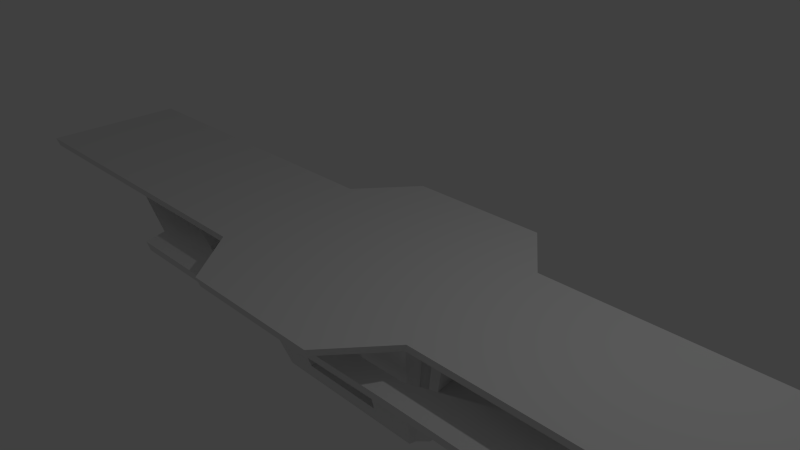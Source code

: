 # Source: Stage.blend  (saved by Blender 2.71.0; exported with 4.5.12 LTS)
import bpy
from mathutils import Matrix  # noqa: F401  (used for matrix-valued properties, if any)

bpy.ops.wm.read_factory_settings(use_empty=True)
scene = bpy.context.scene
scene.name = 'Scene'

# ---- collections
col_collection_1 = bpy.data.collections.new('Collection 1'); scene.collection.children.link(col_collection_1)

# ---- materials (node trees are filled in below, after node groups)
mat_material = bpy.data.materials.new('Material')
mat_material.alpha_threshold = 0.0
mat_material.use_transparent_shadow = False
mat_material.roughness = 0.5
mat_material.line_color = (0.0, 0.0, 0.0, 1.0)

# ---- material node trees

# ---- world
world_world = bpy.data.worlds.new('World'); scene.world = world_world
world_world.color = (0.05088, 0.05088, 0.05088)
world_world.use_sun_shadow = False
world_world.sun_shadow_jitter_overblur = 0.0
world_world.cycles.sampling_method = 'MANUAL'
world_world.cycles.sample_map_resolution = 256

# ---- cameras
cam_camera = bpy.data.cameras.new('Camera')
cam_camera.clip_end = 100.0
cam_camera.lens = 35.0
cam_camera.sensor_width = 32.0
cam_camera.sensor_height = 18.0
cam_camera.ortho_scale = 7.314
cam_camera.dof.focus_distance = 0.0
cam_camera.dof.aperture_fstop = 128.0

# ---- lights
light_lamp = bpy.data.lights.new('Lamp', 'POINT')
light_lamp.transmission_factor = 0.0
light_lamp.cutoff_distance = 30.0
light_lamp.energy = 100.0
light_lamp.shadow_buffer_clip_start = 1.001
light_lamp.shadow_soft_size = 0.1
light_lamp.shadow_maximum_resolution = 0.006
light_lamp.use_absolute_resolution = True
light_lamp.cycles.use_multiple_importance_sampling = False

# ---- meshes
me_cube_001 = bpy.data.meshes.new('Cube.001')
me_cube_001.from_pydata([(0.5557, -4.126e-08, -0.3656), (4.155e-08, 0.5557, -0.3656), (-0.5557, 4.126e-08, -0.3656), (-4.097e-08, -0.5557, -0.3656), (0.5557, -4.126e-08, -1.854), (4.155e-08, 0.5557, -1.854), (-0.5557, 4.126e-08, -1.854), (-4.097e-08, -0.5557, -1.854), (-6.936, -1.091, -0.1181), (-5.09, -1.091, -0.1181), (-7.0, -1.117, 0.0), (-1.042, -1.942, -0.1181), (-1.089, -1.968, 0.0), (-1.778, -1.117, 0.0), (-1.736, -1.092, -0.1196), (-1.217, -0.5465, -2.044), (-5.145, -1.117, 0.0), (-6.936, -0.8694, -0.1181), (-7.0, -0.8901, 0.0), (-1.778, -0.8901, 0.0), (-1.23, -0.4499, -2.051), (-5.145, -0.8901, 0.0), (-5.101, -0.8694, -0.1181), (-1.334, -0.5059, -1.444), (-1.365, -0.3348, -2.04), (-5.111, -0.6806, -0.2395), (-6.936, -0.6806, -0.2395), (-7.0, -0.6968, 0.0), (-1.778, -0.6968, 0.0), (-5.145, -0.6968, 0.0), (-1.367, -0.713, -1.485), (-1.391, -0.5745, -1.475), (-4.566, -0.4452, -1.486), (-1.772, -0.8652, -0.1151), (-1.928, -0.6842, -0.2411), (-1.54, -0.4417, -1.485), (-4.997, -0.6315, -0.4994), (-1.659, -1.013, -0.4041), (-1.847, -0.6336, -0.5003), (-1.692, -0.8046, -0.3984), (-6.013, -1.091, -0.1181), (-3.413, -1.091, -0.1188), (-6.968, -1.104, -0.05906), (-6.073, -1.117, 0.0), (-6.936, -0.9802, -0.1181), (-7.0, -1.004, 0.0), (-1.434, -1.542, 0.0), (-1.066, -1.955, -0.05906), (-1.757, -1.104, -0.05978), (-1.389, -1.517, -0.1188), (-1.778, -1.004, 0.0), (-1.367, -0.1674, -2.041), (-1.292, -0.6298, -1.765), (-3.462, -1.117, 0.0), (-5.145, -1.004, 0.0), (-5.118, -1.104, -0.05906), (-5.128, -0.3403, -0.2395), (-6.936, -0.3403, -0.2395), (-7.0, -0.3484, 0.0), (-1.778, -0.3484, 0.0), (-1.224, -0.4982, -2.048), (-5.145, -0.3484, 0.0), (-5.096, -0.9802, -0.1181), (-6.073, -0.8901, 0.0), (-6.968, -0.8798, -0.05906), (-0.615, -0.4461, -2.049), (-3.462, -0.8901, 0.0), (-6.019, -0.8694, -0.1181), (-1.85, -0.7747, -0.1781), (-1.297, -0.3923, -2.045), (-5.106, -0.775, -0.1788), (-6.936, -0.775, -0.1788), (-7.0, -0.7934, 0.0), (-1.778, -0.7934, 0.0), (-5.145, -0.7934, 0.0), (-6.968, -0.6887, -0.1198), (-6.024, -0.6806, -0.2395), (-6.073, -0.6968, 0.0), (-0.6825, -0.3362, -2.04), (-3.462, -0.6968, 0.0), (-5.054, -0.6561, -0.3695), (-1.698, -1.052, -0.2619), (-1.311, -0.5122, -1.763), (-4.571, -0.2226, -1.486), (-1.887, -0.6589, -0.3707), (-1.54, -0.2208, -1.486), (-3.053, -0.4435, -1.486), (-3.519, -0.6824, -0.2403), (-3.437, -0.8673, -0.1166), (-1.732, -0.8349, -0.2567), (-1.754, -0.9784, -0.1173), (-1.379, -0.6438, -1.48), (-1.465, -0.5081, -1.48), (-1.452, -0.3882, -1.762), (-0.521, -1.942, -0.1181), (-0.5445, -1.968, 0.0), (-0.8892, -1.117, 0.0), (-0.868, -1.091, -0.1188), (-0.6087, -0.5463, -2.044), (-0.8892, -0.8901, 0.0), (-0.8892, -0.6968, 0.0), (-4.782, -0.5384, -0.993), (-1.513, -0.8629, -0.9446), (-1.693, -0.5376, -0.9926), (-1.542, -0.6896, -0.9365), (-5.012, -0.3158, -0.4994), (-0.8296, -1.013, -0.4039), (-3.422, -0.6326, -0.4999), (-1.676, -0.9087, -0.4013), (-1.77, -0.7191, -0.4494), (-0.6834, -0.7132, -1.485), (-1.635, -0.7359, -0.3675), (-6.073, -1.004, 0.0), (-6.043, -1.104, -0.05906), (-6.968, -0.3443, -0.1198), (-0.8892, -1.004, 0.0), (-1.411, -1.53, -0.05942), (-0.7169, -1.542, 0.0), (-0.6945, -1.517, -0.1185), (-0.8892, -0.7934, 0.0), (-0.6118, -0.4962, -2.046), (-3.462, -1.004, 0.0), (-3.438, -1.104, -0.05942), (-6.032, -0.3403, -0.2395), (-6.073, -0.7934, 0.0), (-6.968, -0.9918, -0.05906), (-0.8892, -0.3484, 0.0), (-0.6487, -0.3911, -2.045), (-3.462, -0.7934, 0.0), (-6.016, -0.9802, -0.1181), (-3.056, -0.2217, -1.486), (-6.968, -0.7842, -0.08941), (-6.021, -0.775, -0.1788), (-6.073, -0.3484, 0.0), (-0.6837, -0.1681, -2.041), (-3.462, -0.3484, 0.0), (-5.07, -0.328, -0.3695), (-3.237, -0.538, -0.9928), (-3.478, -0.7748, -0.1785), (-1.301, -0.571, -1.764), (-3.425, -0.9793, -0.1177), (-1.527, -0.7762, -0.9406), (-1.618, -0.6136, -0.9646), (-1.381, -0.4502, -1.763), (-1.454, -0.1941, -1.763), (-4.792, -0.2692, -0.993), (-3.471, -0.6575, -0.3701), (-1.715, -0.9435, -0.2593), (-1.81, -0.7469, -0.3137), (-0.646, -0.6297, -1.765), (-0.7565, -0.8629, -0.9447), (-0.8488, -1.052, -0.2614), (-0.5328, -1.955, -0.05906), (-0.7438, -0.5892, -0.2836), (-1.408, -0.4394, -1.449), (-1.484, -0.6209, -0.9056), (-1.712, -0.6504, -0.4185), (-1.56, -0.5449, -0.9337), (-1.847, -0.2885, -0.4336), (-1.693, -0.1925, -0.9258), (-3.422, -0.2875, -0.4331), (-3.237, -0.1929, -0.926), (-3.292, -1.145, -0.5973), (-3.349, -1.17, -0.4673), (-1.717, -1.146, -0.5978), (-1.766, -1.171, -0.468), (-3.293, -1.452, -0.6558), (-3.349, -1.477, -0.5259), (-1.717, -1.453, -0.6563), (-1.766, -1.478, -0.5265), (6.936, -1.091, -0.1181), (5.09, -1.091, -0.1181), (0.0, -1.117, 0.0), (7.0, -1.117, 0.0), (0.0, -1.091, -0.1181), (1.042, -1.942, -0.1181), (1.089, -1.968, 0.0), (0.0, -1.942, -0.1181), (0.0, -1.968, 0.0), (1.778, -1.117, 0.0), (1.736, -1.092, -0.1196), (1.217, -0.5465, -2.044), (5.145, -1.117, 0.0), (0.0, -0.8901, 0.0), (6.936, -0.8694, -0.1181), (7.0, -0.8901, 0.0), (1.778, -0.8901, 0.0), (1.23, -0.4499, -2.051), (5.145, -0.8901, 0.0), (5.101, -0.8694, -0.1181), (1.334, -0.5059, -1.444), (1.365, -0.3348, -2.04), (5.111, -0.6806, -0.2395), (0.0, -0.6968, 0.0), (6.936, -0.6806, -0.2395), (7.0, -0.6968, 0.0), (1.778, -0.6968, 0.0), (5.145, -0.6968, 0.0), (1.367, -0.713, -1.485), (1.391, -0.5745, -1.475), (4.566, -0.4452, -1.486), (1.772, -0.8652, -0.1151), (1.928, -0.6842, -0.2411), (1.54, -0.4417, -1.485), (0.0, -0.5461, -2.043), (0.0, -0.4423, -2.047), (0.0, -0.3376, -2.041), (4.997, -0.6315, -0.4994), (1.659, -1.013, -0.4041), (1.847, -0.6336, -0.5003), (1.692, -0.8046, -0.3984), (0.0, -1.013, -0.4037), (6.013, -1.091, -0.1181), (3.413, -1.091, -0.1188), (6.968, -1.104, -0.05906), (6.073, -1.117, 0.0), (0.0, -1.004, 0.0), (6.936, -0.9802, -0.1181), (7.0, -1.004, 0.0), (1.434, -1.542, 0.0), (0.0, -1.542, 0.0), (1.066, -1.955, -0.05906), (0.0, -1.516, -0.1181), (1.757, -1.104, -0.05978), (1.389, -1.517, -0.1188), (0.0, -1.955, -0.05906), (1.778, -1.004, 0.0), (1.367, -0.1674, -2.041), (1.292, -0.6298, -1.765), (3.462, -1.117, 0.0), (5.145, -1.004, 0.0), (5.118, -1.104, -0.05906), (5.128, -0.3403, -0.2395), (6.936, -0.3403, -0.2395), (7.0, -0.3484, 0.0), (1.778, -0.3484, 0.0), (0.0, -0.6297, -1.765), (1.224, -0.4982, -2.048), (5.145, -0.3484, 0.0), (5.096, -0.9802, -0.1181), (6.073, -0.8901, 0.0), (6.968, -0.8798, -0.05906), (0.615, -0.4461, -2.049), (3.462, -0.8901, 0.0), (6.019, -0.8694, -0.1181), (1.85, -0.7747, -0.1781), (1.297, -0.3923, -2.045), (5.106, -0.775, -0.1788), (0.0, -0.7934, 0.0), (6.936, -0.775, -0.1788), (7.0, -0.7934, 0.0), (1.778, -0.7934, 0.0), (5.145, -0.7934, 0.0), (6.968, -0.6887, -0.1198), (6.024, -0.6806, -0.2395), (6.073, -0.6968, 0.0), (0.6825, -0.3362, -2.04), (3.462, -0.6968, 0.0), (5.054, -0.6561, -0.3695), (1.698, -1.052, -0.2619), (1.311, -0.5122, -1.763), (4.571, -0.2226, -1.486), (1.887, -0.6589, -0.3707), (1.54, -0.2208, -1.486), (3.053, -0.4435, -1.486), (3.519, -0.6824, -0.2403), (3.437, -0.8673, -0.1166), (1.732, -0.8349, -0.2567), (1.754, -0.9784, -0.1173), (1.379, -0.6438, -1.48), (1.465, -0.5081, -1.48), (1.452, -0.3882, -1.762), (0.521, -1.942, -0.1181), (0.5445, -1.968, 0.0), (0.8892, -1.117, 0.0), (0.868, -1.091, -0.1188), (0.6087, -0.5463, -2.044), (0.8892, -0.8901, 0.0), (0.8892, -0.6968, 0.0), (0.0, -0.4942, -2.045), (0.0, -0.39, -2.044), (0.0, -0.1688, -2.042), (4.782, -0.5384, -0.993), (1.513, -0.8629, -0.9446), (1.693, -0.5376, -0.9926), (1.542, -0.6896, -0.9365), (5.012, -0.3158, -0.4994), (0.8296, -1.013, -0.4039), (3.422, -0.6326, -0.4999), (1.676, -0.9087, -0.4013), (1.77, -0.7191, -0.4494), (0.6834, -0.7132, -1.485), (1.635, -0.7359, -0.3675), (0.0, -0.3484, 0.0), (0.0, -1.052, -0.2609), (6.073, -1.004, 0.0), (6.043, -1.104, -0.05906), (6.968, -0.3443, -0.1198), (0.8892, -1.004, 0.0), (1.411, -1.53, -0.05942), (0.7169, -1.542, 0.0), (0.6945, -1.517, -0.1185), (0.8892, -0.7934, 0.0), (0.6118, -0.4962, -2.046), (3.462, -1.004, 0.0), (3.438, -1.104, -0.05942), (6.032, -0.3403, -0.2395), (6.073, -0.7934, 0.0), (6.968, -0.9918, -0.05906), (0.8892, -0.3484, 0.0), (0.6487, -0.3911, -2.045), (3.462, -0.7934, 0.0), (6.016, -0.9802, -0.1181), (3.056, -0.2217, -1.486), (6.968, -0.7842, -0.08941), (6.021, -0.775, -0.1788), (6.073, -0.3484, 0.0), (0.6837, -0.1681, -2.041), (3.462, -0.3484, 0.0), (5.07, -0.328, -0.3695), (3.237, -0.538, -0.9928), (3.478, -0.7748, -0.1785), (1.301, -0.571, -1.764), (3.425, -0.9793, -0.1177), (1.527, -0.7762, -0.9406), (1.618, -0.6136, -0.9646), (1.381, -0.4502, -1.763), (1.454, -0.1941, -1.763), (4.792, -0.2692, -0.993), (3.471, -0.6575, -0.3701), (1.715, -0.9435, -0.2593), (1.81, -0.7469, -0.3137), (0.646, -0.6297, -1.765), (0.7565, -0.8629, -0.9447), (0.8488, -1.052, -0.2614), (0.5328, -1.955, -0.05906), (0.0, -0.5891, -0.2834), (0.7438, -0.5892, -0.2836), (1.408, -0.4394, -1.449), (1.484, -0.6209, -0.9056), (1.712, -0.6504, -0.4185), (1.56, -0.5449, -0.9337), (1.847, -0.2885, -0.4336), (1.693, -0.1925, -0.9258), (3.422, -0.2875, -0.4331), (3.237, -0.1929, -0.926), (3.292, -1.145, -0.5973), (3.349, -1.17, -0.4673), (1.717, -1.146, -0.5978), (1.766, -1.171, -0.468), (3.293, -1.452, -0.6558), (3.349, -1.477, -0.5259), (1.717, -1.453, -0.6563), (1.766, -1.478, -0.5265), (0.0, -1.181, -0.5937), (0.0, -1.206, -0.4639), (0.0, -1.489, -0.6522), (0.0, -1.513, -0.5225), (-6.936, 1.091, -0.1181), (-5.09, 1.091, -0.1181), (-7.0, 1.117, 0.0), (-6.936, 0.0, -0.2395), (-7.0, 0.0, 0.0), (-1.042, 1.942, -0.1181), (-1.089, 1.968, 0.0), (-5.145, 0.0, 0.0), (-1.778, 1.117, 0.0), (-1.778, 0.0, 0.0), (-1.736, 1.092, -0.1196), (-1.37, 0.0, -2.042), (-1.217, 0.5465, -2.044), (-5.145, 1.117, 0.0), (-5.145, 0.0, -0.2395), (-6.936, 0.8694, -0.1181), (-7.0, 0.8901, 0.0), (-1.778, 0.8901, 0.0), (-1.23, 0.4499, -2.051), (-5.145, 0.8901, 0.0), (-5.101, 0.8694, -0.1181), (-1.334, 0.5059, -1.444), (-1.365, 0.3348, -2.04), (-5.111, 0.6806, -0.2395), (-6.936, 0.6806, -0.2395), (-7.0, 0.6968, 0.0), (-1.778, 0.6968, 0.0), (-5.145, 0.6968, 0.0), (-1.367, 0.713, -1.485), (-4.577, 0.0, -1.486), (-1.391, 0.5745, -1.475), (-4.566, 0.4452, -1.486), (-1.772, 0.8652, -0.1151), (-1.928, 0.6842, -0.2411), (-1.54, 0.0, -1.486), (-1.54, 0.4417, -1.485), (-5.027, 0.0, -0.4994), (-4.997, 0.6315, -0.4994), (-1.659, 1.013, -0.4041), (-1.847, 0.6336, -0.5003), (-1.692, 0.8046, -0.3984), (-6.013, 1.091, -0.1181), (-3.413, 1.091, -0.1188), (-6.968, 1.104, -0.05906), (-6.073, 0.0, 0.0), (-6.073, 1.117, 0.0), (-6.936, 0.9802, -0.1181), (-7.0, 1.004, 0.0), (-6.968, 0.0, -0.1198), (-1.434, 1.542, 0.0), (-1.066, 1.955, -0.05906), (-1.757, 1.104, -0.05978), (-1.389, 1.517, -0.1188), (-1.778, 1.004, 0.0), (-1.367, 0.1674, -2.041), (-1.292, 0.6298, -1.765), (-3.462, 0.0, 0.0), (-3.462, 1.117, 0.0), (-5.145, 1.004, 0.0), (-5.118, 1.104, -0.05906), (-5.145, 0.0, -0.1198), (-5.128, 0.3403, -0.2395), (-6.041, 0.0, -0.2395), (-5.086, 0.0, -0.3695), (-6.936, 0.3403, -0.2395), (-7.0, 0.3484, 0.0), (-1.778, 0.3484, 0.0), (-1.224, 0.4982, -2.048), (-5.145, 0.3484, 0.0), (-5.096, 0.9802, -0.1181), (-6.073, 0.8901, 0.0), (-6.968, 0.8798, -0.05906), (-0.615, 0.4461, -2.049), (-3.462, 0.8901, 0.0), (-6.019, 0.8694, -0.1181), (-1.85, 0.7747, -0.1781), (-1.297, 0.3923, -2.045), (-5.106, 0.775, -0.1788), (-6.936, 0.775, -0.1788), (-7.0, 0.7934, 0.0), (-1.778, 0.7934, 0.0), (-5.145, 0.7934, 0.0), (-6.968, 0.6887, -0.1198), (-6.024, 0.6806, -0.2395), (-6.073, 0.6968, 0.0), (-0.6825, 0.3362, -2.04), (-3.462, 0.6968, 0.0), (-5.054, 0.6561, -0.3695), (-1.698, 1.052, -0.2619), (-1.311, 0.5122, -1.763), (-4.571, 0.2226, -1.486), (-1.887, 0.6589, -0.3707), (-1.54, 0.2208, -1.486), (-3.053, 0.4435, -1.486), (-3.059, 0.0, -1.486), (-3.519, 0.6824, -0.2403), (-3.437, 0.8673, -0.1166), (-1.732, 0.8349, -0.2567), (-1.754, 0.9784, -0.1173), (-1.379, 0.6438, -1.48), (-1.465, 0.5081, -1.48), (-1.452, 0.3882, -1.762), (-1.455, 0.0, -1.764), (-0.521, 1.942, -0.1181), (-0.5445, 1.968, 0.0), (-0.8892, 1.117, 0.0), (-0.868, 1.091, -0.1188), (-0.6848, 0.0, -2.042), (-0.6087, 0.5463, -2.044), (-0.8892, 0.8901, 0.0), (-0.8892, 0.6968, 0.0), (-4.802, 0.0, -0.993), (-4.782, 0.5384, -0.993), (-1.513, 0.8629, -0.9446), (-1.693, 0.5376, -0.9926), (-1.542, 0.6896, -0.9365), (-5.012, 0.3158, -0.4994), (-0.8296, 1.013, -0.4039), (-3.422, 0.6326, -0.4999), (-1.676, 0.9087, -0.4013), (-1.77, 0.7191, -0.4494), (-0.6834, 0.7132, -1.485), (-1.635, 0.7359, -0.3675), (-0.8892, 0.0, 0.0), (-6.073, 1.004, 0.0), (-6.043, 1.104, -0.05906), (-6.968, 0.3443, -0.1198), (-0.8892, 1.004, 0.0), (-1.411, 1.53, -0.05942), (-0.7169, 1.542, 0.0), (-0.6945, 1.517, -0.1185), (-0.8892, 0.7934, 0.0), (-0.6118, 0.4962, -2.046), (-3.462, 1.004, 0.0), (-3.438, 1.104, -0.05942), (-6.032, 0.3403, -0.2395), (-6.073, 0.7934, 0.0), (-6.968, 0.9918, -0.05906), (-0.8892, 0.3484, 0.0), (-0.6487, 0.3911, -2.045), (-3.462, 0.7934, 0.0), (-6.016, 0.9802, -0.1181), (-3.056, 0.2217, -1.486), (-6.968, 0.7842, -0.08941), (-6.021, 0.775, -0.1788), (-6.073, 0.3484, 0.0), (-0.6837, 0.1681, -2.041), (-3.462, 0.3484, 0.0), (-5.07, 0.328, -0.3695), (-3.237, 0.538, -0.9928), (-3.478, 0.7748, -0.1785), (-1.301, 0.571, -1.764), (-3.425, 0.9793, -0.1177), (-1.527, 0.7762, -0.9406), (-1.618, 0.6136, -0.9646), (-1.381, 0.4502, -1.763), (-1.454, 0.1941, -1.763), (-4.792, 0.2692, -0.993), (-3.471, 0.6575, -0.3701), (-1.715, 0.9435, -0.2593), (-1.81, 0.7469, -0.3137), (-0.646, 0.6297, -1.765), (-0.7565, 0.8629, -0.9447), (-0.8488, 1.052, -0.2614), (-0.5328, 1.955, -0.05906), (-0.7438, 0.5892, -0.2836), (-1.408, 0.4394, -1.449), (-1.484, 0.6209, -0.9056), (-1.712, 0.6504, -0.4185), (-1.56, 0.5449, -0.9337), (-1.847, 0.2885, -0.4336), (-1.693, 0.1925, -0.9258), (-3.422, 0.2875, -0.4331), (-3.237, 0.1929, -0.926), (-3.292, 1.145, -0.5973), (-3.349, 1.17, -0.4673), (-1.717, 1.146, -0.5978), (-1.766, 1.171, -0.468), (-3.293, 1.452, -0.6558), (-3.349, 1.477, -0.5259), (-1.717, 1.453, -0.6563), (-1.766, 1.478, -0.5265), (6.936, 1.091, -0.1181), (5.09, 1.091, -0.1181), (0.0, 1.117, 0.0), (7.0, 1.117, 0.0), (0.0, 1.091, -0.1181), (6.936, 0.0, -0.2395), (7.0, 0.0, 0.0), (1.042, 1.942, -0.1181), (1.089, 1.968, 0.0), (0.0, 1.942, -0.1181), (0.0, 1.968, 0.0), (5.145, 0.0, 0.0), (1.778, 1.117, 0.0), (1.778, 0.0, 0.0), (1.736, 1.092, -0.1196), (1.37, 0.0, -2.042), (1.217, 0.5465, -2.044), (5.145, 1.117, 0.0), (5.145, 0.0, -0.2395), (0.0, 0.8901, 0.0), (6.936, 0.8694, -0.1181), (7.0, 0.8901, 0.0), (1.778, 0.8901, 0.0), (1.23, 0.4499, -2.051), (5.145, 0.8901, 0.0), (5.101, 0.8694, -0.1181), (1.334, 0.5059, -1.444), (1.365, 0.3348, -2.04), (5.111, 0.6806, -0.2395), (0.0, 0.6968, 0.0), (6.936, 0.6806, -0.2395), (7.0, 0.6968, 0.0), (1.778, 0.6968, 0.0), (5.145, 0.6968, 0.0), (1.367, 0.713, -1.485), (4.577, 0.0, -1.486), (1.391, 0.5745, -1.475), (4.566, 0.4452, -1.486), (1.772, 0.8652, -0.1151), (1.928, 0.6842, -0.2411), (1.54, 0.0, -1.486), (1.54, 0.4417, -1.485), (0.0, 0.0, -2.042), (0.0, 0.5461, -2.043), (0.0, 0.4423, -2.047), (0.0, 0.3376, -2.041), (5.027, 0.0, -0.4994), (4.997, 0.6315, -0.4994), (1.659, 1.013, -0.4041), (1.847, 0.6336, -0.5003), (1.692, 0.8046, -0.3984), (0.0, 1.013, -0.4037), (0.0, 0.0, 0.0), (6.013, 1.091, -0.1181), (3.413, 1.091, -0.1188), (6.968, 1.104, -0.05906), (6.073, 0.0, 0.0), (6.073, 1.117, 0.0), (0.0, 1.004, 0.0), (6.936, 0.9802, -0.1181), (7.0, 1.004, 0.0), (6.968, 0.0, -0.1198), (1.434, 1.542, 0.0), (0.0, 1.542, 0.0), (1.066, 1.955, -0.05906), (0.0, 1.516, -0.1181), (1.757, 1.104, -0.05978), (1.389, 1.517, -0.1188), (0.0, 1.955, -0.05906), (1.778, 1.004, 0.0), (1.367, 0.1674, -2.041), (1.292, 0.6298, -1.765), (3.462, 0.0, 0.0), (3.462, 1.117, 0.0), (5.145, 1.004, 0.0), (5.118, 1.104, -0.05906), (5.145, 0.0, -0.1198), (5.128, 0.3403, -0.2395), (6.041, 0.0, -0.2395), (5.086, 0.0, -0.3695), (6.936, 0.3403, -0.2395), (7.0, 0.3484, 0.0), (1.778, 0.3484, 0.0), (0.0, 0.6297, -1.765), (1.224, 0.4982, -2.048), (5.145, 0.3484, 0.0), (5.096, 0.9802, -0.1181), (6.073, 0.8901, 0.0), (6.968, 0.8798, -0.05906), (0.615, 0.4461, -2.049), (3.462, 0.8901, 0.0), (6.019, 0.8694, -0.1181), (1.85, 0.7747, -0.1781), (1.297, 0.3923, -2.045), (5.106, 0.775, -0.1788), (0.0, 0.7934, 0.0), (6.936, 0.775, -0.1788), (7.0, 0.7934, 0.0), (1.778, 0.7934, 0.0), (5.145, 0.7934, 0.0), (6.968, 0.6887, -0.1198), (6.024, 0.6806, -0.2395), (6.073, 0.6968, 0.0), (0.6825, 0.3362, -2.04), (3.462, 0.6968, 0.0), (5.054, 0.6561, -0.3695), (1.698, 1.052, -0.2619), (1.311, 0.5122, -1.763), (4.571, 0.2226, -1.486), (1.887, 0.6589, -0.3707), (1.54, 0.2208, -1.486), (3.053, 0.4435, -1.486), (3.059, 0.0, -1.486), (3.519, 0.6824, -0.2403), (3.437, 0.8673, -0.1166), (1.732, 0.8349, -0.2567), (1.754, 0.9784, -0.1173), (1.379, 0.6438, -1.48), (1.465, 0.5081, -1.48), (1.452, 0.3882, -1.762), (1.455, 0.0, -1.764), (0.521, 1.942, -0.1181), (0.5445, 1.968, 0.0), (0.8892, 1.117, 0.0), (0.868, 1.091, -0.1188), (0.6848, 0.0, -2.042), (0.6087, 0.5463, -2.044), (0.8892, 0.8901, 0.0), (0.8892, 0.6968, 0.0), (0.0, 0.4942, -2.045), (0.0, 0.39, -2.044), (0.0, 0.1688, -2.042), (4.802, 0.0, -0.993), (4.782, 0.5384, -0.993), (1.513, 0.8629, -0.9446), (1.693, 0.5376, -0.9926), (1.542, 0.6896, -0.9365), (5.012, 0.3158, -0.4994), (0.8296, 1.013, -0.4039), (3.422, 0.6326, -0.4999), (1.676, 0.9087, -0.4013), (1.77, 0.7191, -0.4494), (0.6834, 0.7132, -1.485), (1.635, 0.7359, -0.3675), (0.8892, 0.0, 0.0), (0.0, 0.3484, 0.0), (0.0, 1.052, -0.2609), (6.073, 1.004, 0.0), (6.043, 1.104, -0.05906), (6.968, 0.3443, -0.1198), (0.8892, 1.004, 0.0), (1.411, 1.53, -0.05942), (0.7169, 1.542, 0.0), (0.6945, 1.517, -0.1185), (0.8892, 0.7934, 0.0), (0.6118, 0.4962, -2.046), (3.462, 1.004, 0.0), (3.438, 1.104, -0.05942), (6.032, 0.3403, -0.2395), (6.073, 0.7934, 0.0), (6.968, 0.9918, -0.05906), (0.8892, 0.3484, 0.0), (0.6487, 0.3911, -2.045), (3.462, 0.7934, 0.0), (6.016, 0.9802, -0.1181), (3.056, 0.2217, -1.486), (6.968, 0.7842, -0.08941), (6.021, 0.775, -0.1788), (6.073, 0.3484, 0.0), (0.6837, 0.1681, -2.041), (3.462, 0.3484, 0.0), (5.07, 0.328, -0.3695), (3.237, 0.538, -0.9928), (3.478, 0.7748, -0.1785), (1.301, 0.571, -1.764), (3.425, 0.9793, -0.1177), (1.527, 0.7762, -0.9406), (1.618, 0.6136, -0.9646), (1.381, 0.4502, -1.763), (1.454, 0.1941, -1.763), (4.792, 0.2692, -0.993), (3.471, 0.6575, -0.3701), (1.715, 0.9435, -0.2593), (1.81, 0.7469, -0.3137), (0.646, 0.6297, -1.765), (0.7565, 0.8629, -0.9447), (0.8488, 1.052, -0.2614), (0.5328, 1.955, -0.05906), (0.0, 0.5891, -0.2834), (0.7438, 0.5892, -0.2836), (1.408, 0.4394, -1.449), (1.484, 0.6209, -0.9056), (1.712, 0.6504, -0.4185), (1.56, 0.5449, -0.9337), (1.847, 0.2885, -0.4336), (1.693, 0.1925, -0.9258), (3.422, 0.2875, -0.4331), (3.237, 0.1929, -0.926), (3.292, 1.145, -0.5973), (3.349, 1.17, -0.4673), (1.717, 1.146, -0.5978), (1.766, 1.171, -0.468), (3.293, 1.452, -0.6558), (3.349, 1.477, -0.5259), (1.717, 1.453, -0.6563), (1.766, 1.478, -0.5265), (0.0, 1.181, -0.568), (0.0, 1.206, -0.4383), (0.0, 1.489, -0.6266), (0.0, 1.513, -0.4968)], [(418, 372), (418, 365), (616, 558), (616, 551)], [(0, 1, 2, 3), (7, 6, 5, 4), (0, 3, 7, 4), (1, 0, 4, 5), (2, 1, 5, 6), (3, 2, 6, 7), (112, 45, 10, 43), (113, 43, 10, 42), (114, 58, 362, 406), (115, 50, 13, 96), (116, 49, 11, 47), (117, 46, 12, 95), (118, 222, 177, 94), (119, 73, 19, 99), (120, 98, 15, 60), (121, 54, 16, 53), (122, 53, 16, 55), (123, 57, 361, 420), (124, 72, 18, 63), (125, 45, 18, 64), (126, 481, 367, 59), (127, 65, 20, 69), (128, 74, 21, 66), (129, 44, 17, 67), (130, 452, 392, 85), (131, 72, 27, 75), (132, 71, 26, 76), (133, 58, 27, 77), (134, 78, 24, 51), (135, 61, 29, 79), (136, 80, 25, 56), (137, 86, 35, 103), (138, 87, 34, 68), (139, 91, 31, 82), (140, 88, 33, 90), (141, 104, 31, 91), (142, 103, 35, 92), (143, 92, 35, 93), (144, 93, 35, 85), (145, 101, 36, 105), (146, 107, 38, 84), (147, 89, 39, 108), (148, 84, 38, 109), (149, 52, 15, 98), (150, 102, 30, 110), (151, 81, 37, 106), (152, 95, 12, 47), (54, 112, 43, 16), (21, 63, 112, 54), (63, 18, 45, 112), (40, 113, 42, 8), (9, 55, 113, 40), (55, 16, 43, 113), (57, 114, 406, 361), (26, 75, 114, 57), (75, 27, 58, 114), (216, 115, 96, 172), (183, 99, 115, 216), (99, 19, 50, 115), (46, 116, 47, 12), (13, 48, 116, 46), (48, 14, 49, 116), (220, 117, 95, 178), (172, 96, 117, 220), (96, 13, 46, 117), (49, 118, 94, 11), (14, 97, 118, 49), (97, 174, 222, 118), (248, 119, 99, 183), (193, 100, 119, 248), (100, 28, 73, 119), (65, 120, 60, 20), (205, 279, 120, 65), (279, 204, 98, 120), (50, 121, 53, 13), (19, 66, 121, 50), (66, 21, 54, 121), (41, 122, 55, 9), (14, 48, 122, 41), (48, 13, 53, 122), (56, 123, 420, 372), (25, 76, 123, 56), (76, 26, 57, 123), (74, 124, 63, 21), (29, 77, 124, 74), (77, 27, 72, 124), (44, 125, 64, 17), (8, 42, 125, 44), (42, 10, 45, 125), (100, 126, 59, 28), (193, 293, 126, 100), (293, 592, 481, 126), (78, 127, 69, 24), (206, 280, 127, 78), (280, 205, 65, 127), (73, 128, 66, 19), (28, 79, 128, 73), (79, 29, 74, 128), (62, 129, 67, 22), (9, 40, 129, 62), (40, 8, 44, 129), (86, 130, 85, 35), (32, 83, 130, 86), (83, 387, 452, 130), (71, 131, 75, 26), (17, 64, 131, 71), (64, 18, 72, 131), (70, 132, 76, 25), (22, 67, 132, 70), (67, 17, 71, 132), (61, 133, 77, 29), (365, 402, 133, 61), (402, 362, 58, 133), (465, 134, 51, 369), (582, 281, 134, 465), (281, 206, 78, 134), (59, 135, 79, 28), (367, 414, 135, 59), (414, 365, 61, 135), (421, 136, 56, 372), (394, 105, 136, 421), (105, 36, 80, 136), (107, 137, 161, 160), (36, 101, 137, 107), (101, 32, 86, 137), (88, 138, 68, 33), (22, 70, 138, 88), (70, 25, 87, 138), (60, 139, 82, 20), (15, 52, 139, 60), (52, 30, 91, 139), (41, 140, 90, 14), (9, 62, 140, 41), (62, 22, 88, 140), (102, 141, 91, 30), (37, 108, 141, 102), (108, 39, 104, 141), (142, 92, 154, 157), (109, 142, 157, 156), (109, 38, 103, 142), (69, 143, 93, 24), (20, 82, 143, 69), (82, 31, 92, 143), (460, 144, 85, 392), (369, 51, 144, 460), (51, 24, 93, 144), (469, 145, 105, 394), (387, 83, 145, 469), (83, 32, 101, 145), (87, 146, 84, 34), (25, 80, 146, 87), (107, 146, 165, 164), (81, 147, 108, 37), (14, 90, 147, 81), (90, 33, 89, 147), (89, 148, 109, 39), (33, 68, 148, 89), (68, 34, 84, 148), (236, 149, 98, 204), (110, 30, 52, 149), (106, 37, 102, 150), (294, 151, 106, 211), (174, 97, 151, 294), (97, 14, 81, 151), (94, 152, 47, 11), (177, 225, 152, 94), (225, 178, 95, 152), (211, 106, 153, 336), (155, 157, 154, 23), (111, 156, 157, 155), (104, 39, 111, 155), (39, 109, 156, 111), (31, 104, 155, 23), (92, 31, 23, 154), (160, 161, 159, 158), (137, 103, 159, 161), (103, 38, 158, 159), (38, 107, 160, 158), (165, 169, 357, 355), (146, 80, 163, 165), (36, 107, 164, 162), (80, 36, 162, 163), (167, 166, 168, 169), (165, 163, 167, 169), (162, 164, 168, 166), (163, 162, 166, 167), (168, 164, 354, 356), (169, 168, 356, 357), (164, 165, 355, 354), (295, 215, 173, 218), (296, 214, 173, 215), (297, 601, 546, 234), (298, 274, 179, 226), (299, 221, 175, 224), (300, 273, 176, 219), (301, 272, 177, 222), (302, 277, 186, 251), (303, 237, 181, 276), (304, 229, 182, 230), (305, 231, 182, 229), (306, 618, 545, 233), (307, 240, 185, 250), (308, 241, 185, 218), (309, 235, 553, 684), (310, 246, 187, 242), (311, 243, 188, 252), (312, 244, 184, 217), (313, 263, 580, 652), (314, 253, 195, 250), (315, 254, 194, 249), (316, 255, 195, 234), (317, 227, 191, 256), (318, 257, 197, 238), (319, 232, 192, 258), (320, 284, 203, 264), (321, 245, 202, 265), (322, 260, 199, 269), (323, 268, 201, 266), (324, 269, 199, 285), (325, 270, 203, 284), (326, 271, 203, 270), (327, 263, 203, 271), (328, 286, 207, 282), (329, 262, 209, 288), (330, 289, 210, 267), (331, 290, 209, 262), (332, 276, 181, 228), (333, 291, 198, 283), (334, 287, 208, 259), (335, 221, 176, 273), (230, 182, 215, 295), (188, 230, 295, 240), (240, 295, 218, 185), (212, 170, 214, 296), (171, 212, 296, 231), (231, 296, 215, 182), (233, 545, 601, 297), (194, 233, 297, 253), (253, 297, 234, 195), (216, 172, 274, 298), (183, 216, 298, 277), (277, 298, 226, 186), (219, 176, 221, 299), (179, 219, 299, 223), (223, 299, 224, 180), (220, 178, 273, 300), (172, 220, 300, 274), (274, 300, 219, 179), (224, 175, 272, 301), (180, 224, 301, 275), (275, 301, 222, 174), (248, 183, 277, 302), (193, 248, 302, 278), (278, 302, 251, 196), (242, 187, 237, 303), (205, 242, 303, 279), (279, 303, 276, 204), (226, 179, 229, 304), (186, 226, 304, 243), (243, 304, 230, 188), (213, 171, 231, 305), (180, 213, 305, 223), (223, 305, 229, 179), (232, 558, 618, 306), (192, 232, 306, 254), (254, 306, 233, 194), (252, 188, 240, 307), (197, 252, 307, 255), (255, 307, 250, 195), (217, 184, 241, 308), (170, 217, 308, 214), (214, 308, 218, 173), (278, 196, 235, 309), (193, 278, 309, 293), (293, 309, 684, 592), (256, 191, 246, 310), (206, 256, 310, 280), (280, 310, 242, 205), (251, 186, 243, 311), (196, 251, 311, 257), (257, 311, 252, 197), (239, 189, 244, 312), (171, 239, 312, 212), (212, 312, 217, 170), (264, 203, 263, 313), (200, 264, 313, 261), (261, 313, 652, 575), (249, 194, 253, 314), (184, 249, 314, 241), (241, 314, 250, 185), (247, 192, 254, 315), (189, 247, 315, 244), (244, 315, 249, 184), (238, 197, 255, 316), (551, 238, 316, 596), (596, 316, 234, 546), (665, 555, 227, 317), (582, 665, 317, 281), (281, 317, 256, 206), (235, 196, 257, 318), (553, 235, 318, 612), (612, 318, 238, 551), (619, 558, 232, 319), (586, 619, 319, 286), (286, 319, 258, 207), (288, 344, 345, 320), (207, 288, 320, 282), (282, 320, 264, 200), (266, 201, 245, 321), (189, 266, 321, 247), (247, 321, 265, 192), (237, 187, 260, 322), (181, 237, 322, 228), (228, 322, 269, 198), (213, 180, 268, 323), (171, 213, 323, 239), (239, 323, 266, 189), (283, 198, 269, 324), (208, 283, 324, 289), (289, 324, 285, 210), (325, 341, 338, 270), (290, 340, 341, 325), (290, 325, 284, 209), (246, 191, 271, 326), (187, 246, 326, 260), (260, 326, 270, 199), (660, 580, 263, 327), (555, 660, 327, 227), (227, 327, 271, 191), (672, 586, 286, 328), (575, 672, 328, 261), (261, 328, 282, 200), (265, 202, 262, 329), (192, 265, 329, 258), (288, 348, 349, 329), (259, 208, 289, 330), (180, 259, 330, 268), (268, 330, 267, 201), (267, 210, 290, 331), (201, 267, 331, 245), (245, 331, 262, 202), (236, 204, 276, 332), (291, 332, 228, 198), (287, 333, 283, 208), (294, 211, 287, 334), (174, 294, 334, 275), (275, 334, 259, 180), (272, 175, 221, 335), (177, 272, 335, 225), (225, 335, 273, 178), (211, 336, 337, 287), (339, 190, 338, 341), (292, 339, 341, 340), (285, 339, 292, 210), (210, 292, 340, 290), (199, 190, 339, 285), (270, 338, 190, 199), (344, 342, 343, 345), (320, 345, 343, 284), (284, 343, 342, 209), (209, 342, 344, 288), (349, 355, 357, 353), (329, 349, 347, 258), (207, 346, 348, 288), (258, 347, 346, 207), (351, 353, 352, 350), (349, 353, 351, 347), (346, 350, 352, 348), (347, 351, 350, 346), (354, 356, 357, 355), (352, 356, 354, 348), (353, 357, 356, 352), (348, 354, 355, 349), (482, 403, 360, 405), (483, 401, 360, 403), (484, 406, 362, 423), (485, 463, 366, 411), (486, 408, 363, 410), (487, 462, 364, 407), (488, 461, 549, 605), (489, 467, 375, 438), (490, 425, 370, 466), (491, 415, 371, 416), (492, 417, 371, 415), (493, 420, 361, 422), (494, 428, 374, 437), (495, 429, 374, 405), (496, 424, 367, 481), (497, 434, 376, 430), (498, 431, 377, 439), (499, 432, 373, 404), (500, 450, 392, 452), (501, 440, 383, 437), (502, 441, 382, 436), (503, 442, 383, 423), (504, 412, 380, 443), (505, 444, 385, 426), (506, 419, 381, 445), (507, 472, 393, 451), (508, 433, 391, 453), (509, 447, 388, 457), (510, 456, 390, 454), (511, 457, 388, 473), (512, 458, 393, 472), (513, 459, 393, 458), (514, 450, 393, 459), (515, 474, 395, 470), (516, 449, 397, 476), (517, 477, 398, 455), (518, 478, 397, 449), (519, 466, 370, 413), (520, 479, 386, 471), (521, 475, 396, 446), (522, 408, 364, 462), (416, 371, 403, 482), (377, 416, 482, 428), (428, 482, 405, 374), (399, 358, 401, 483), (359, 399, 483, 417), (417, 483, 403, 371), (422, 361, 406, 484), (382, 422, 484, 440), (440, 484, 423, 383), (598, 542, 463, 485), (559, 598, 485, 467), (467, 485, 411, 375), (407, 364, 408, 486), (366, 407, 486, 409), (409, 486, 410, 368), (603, 550, 462, 487), (542, 603, 487, 463), (463, 487, 407, 366), (410, 363, 461, 488), (368, 410, 488, 464), (464, 488, 605, 544), (635, 559, 467, 489), (569, 635, 489, 468), (468, 489, 438, 384), (430, 376, 425, 490), (584, 430, 490, 669), (669, 490, 466, 583), (411, 366, 415, 491), (375, 411, 491, 431), (431, 491, 416, 377), (400, 359, 417, 492), (368, 400, 492, 409), (409, 492, 415, 366), (419, 372, 420, 493), (381, 419, 493, 441), (441, 493, 422, 382), (439, 377, 428, 494), (385, 439, 494, 442), (442, 494, 437, 383), (404, 373, 429, 495), (358, 404, 495, 401), (401, 495, 405, 360), (468, 384, 424, 496), (569, 468, 496, 685), (685, 496, 481, 592), (443, 380, 434, 497), (585, 443, 497, 670), (670, 497, 430, 584), (438, 375, 431, 498), (384, 438, 498, 444), (444, 498, 439, 385), (427, 378, 432, 499), (359, 427, 499, 399), (399, 499, 404, 358), (451, 393, 450, 500), (389, 451, 500, 448), (448, 500, 452, 387), (436, 382, 440, 501), (373, 436, 501, 429), (429, 501, 437, 374), (435, 381, 441, 502), (378, 435, 502, 432), (432, 502, 436, 373), (426, 385, 442, 503), (365, 426, 503, 402), (402, 503, 423, 362), (465, 369, 412, 504), (582, 465, 504, 671), (671, 504, 443, 585), (424, 384, 444, 505), (367, 424, 505, 414), (414, 505, 426, 365), (421, 372, 419, 506), (394, 421, 506, 474), (474, 506, 445, 395), (476, 530, 531, 507), (395, 476, 507, 470), (470, 507, 451, 389), (454, 390, 433, 508), (378, 454, 508, 435), (435, 508, 453, 381), (425, 376, 447, 509), (370, 425, 509, 413), (413, 509, 457, 386), (400, 368, 456, 510), (359, 400, 510, 427), (427, 510, 454, 378), (471, 386, 457, 511), (396, 471, 511, 477), (477, 511, 473, 398), (512, 527, 524, 458), (478, 526, 527, 512), (478, 512, 472, 397), (434, 380, 459, 513), (376, 434, 513, 447), (447, 513, 458, 388), (460, 392, 450, 514), (369, 460, 514, 412), (412, 514, 459, 380), (469, 394, 474, 515), (387, 469, 515, 448), (448, 515, 470, 389), (453, 391, 449, 516), (381, 453, 516, 445), (476, 534, 535, 516), (446, 396, 477, 517), (368, 446, 517, 456), (456, 517, 455, 390), (455, 398, 478, 518), (390, 455, 518, 433), (433, 518, 449, 391), (623, 583, 466, 519), (479, 519, 413, 386), (475, 520, 471, 396), (686, 591, 475, 521), (544, 686, 521, 464), (464, 521, 446, 368), (461, 363, 408, 522), (549, 461, 522, 608), (608, 522, 462, 550), (591, 728, 523, 475), (525, 379, 524, 527), (480, 525, 527, 526), (473, 525, 480, 398), (398, 480, 526, 478), (388, 379, 525, 473), (458, 524, 379, 388), (530, 528, 529, 531), (507, 531, 529, 472), (472, 529, 528, 397), (397, 528, 530, 476), (535, 747, 749, 539), (516, 535, 533, 445), (395, 532, 534, 476), (445, 533, 532, 395), (537, 539, 538, 536), (535, 539, 537, 533), (532, 536, 538, 534), (533, 537, 536, 532), (538, 748, 746, 534), (539, 749, 748, 538), (534, 746, 747, 535), (687, 600, 543, 597), (688, 597, 543, 595), (689, 621, 546, 601), (690, 609, 552, 663), (691, 607, 547, 604), (692, 602, 548, 662), (693, 605, 549, 661), (694, 638, 562, 667), (695, 666, 556, 624), (696, 614, 557, 613), (697, 613, 557, 615), (698, 620, 545, 618), (699, 637, 561, 627), (700, 600, 561, 628), (701, 684, 553, 622), (702, 629, 563, 633), (703, 639, 564, 630), (704, 599, 560, 631), (705, 652, 580, 650), (706, 637, 571, 640), (707, 636, 570, 641), (708, 621, 571, 642), (709, 643, 567, 610), (710, 625, 573, 644), (711, 645, 568, 617), (712, 651, 581, 675), (713, 653, 579, 632), (714, 657, 576, 647), (715, 654, 578, 656), (716, 676, 576, 657), (717, 675, 581, 658), (718, 658, 581, 659), (719, 659, 581, 650), (720, 673, 587, 677), (721, 679, 589, 649), (722, 655, 590, 680), (723, 649, 589, 681), (724, 611, 556, 666), (725, 674, 574, 682), (726, 646, 588, 678), (727, 662, 548, 604), (614, 687, 597, 557), (564, 627, 687, 614), (627, 561, 600, 687), (593, 688, 595, 540), (541, 615, 688, 593), (615, 557, 597, 688), (620, 689, 601, 545), (570, 640, 689, 620), (640, 571, 621, 689), (598, 690, 663, 542), (559, 667, 690, 598), (667, 562, 609, 690), (602, 691, 604, 548), (552, 606, 691, 602), (606, 554, 607, 691), (603, 692, 662, 550), (542, 663, 692, 603), (663, 552, 602, 692), (607, 693, 661, 547), (554, 664, 693, 607), (664, 544, 605, 693), (635, 694, 667, 559), (569, 668, 694, 635), (668, 572, 638, 694), (629, 695, 624, 563), (584, 669, 695, 629), (669, 583, 666, 695), (609, 696, 613, 552), (562, 630, 696, 609), (630, 564, 614, 696), (594, 697, 615, 541), (554, 606, 697, 594), (606, 552, 613, 697), (617, 698, 618, 558), (568, 641, 698, 617), (641, 570, 620, 698), (639, 699, 627, 564), (573, 642, 699, 639), (642, 571, 637, 699), (599, 700, 628, 560), (540, 595, 700, 599), (595, 543, 600, 700), (668, 701, 622, 572), (569, 685, 701, 668), (685, 592, 684, 701), (643, 702, 633, 567), (585, 670, 702, 643), (670, 584, 629, 702), (638, 703, 630, 562), (572, 644, 703, 638), (644, 573, 639, 703), (626, 704, 631, 565), (541, 593, 704, 626), (593, 540, 599, 704), (651, 705, 650, 581), (577, 648, 705, 651), (648, 575, 652, 705), (636, 706, 640, 570), (560, 628, 706, 636), (628, 561, 637, 706), (634, 707, 641, 568), (565, 631, 707, 634), (631, 560, 636, 707), (625, 708, 642, 573), (551, 596, 708, 625), (596, 546, 621, 708), (665, 709, 610, 555), (582, 671, 709, 665), (671, 585, 643, 709), (622, 710, 644, 572), (553, 612, 710, 622), (612, 551, 625, 710), (619, 711, 617, 558), (586, 677, 711, 619), (677, 587, 645, 711), (679, 712, 737, 736), (587, 673, 712, 679), (673, 577, 651, 712), (654, 713, 632, 578), (565, 634, 713, 654), (634, 568, 653, 713), (624, 714, 647, 563), (556, 611, 714, 624), (611, 574, 657, 714), (594, 715, 656, 554), (541, 626, 715, 594), (626, 565, 654, 715), (674, 716, 657, 574), (588, 680, 716, 674), (680, 590, 676, 716), (717, 658, 730, 733), (681, 717, 733, 732), (681, 589, 675, 717), (633, 718, 659, 567), (563, 647, 718, 633), (647, 576, 658, 718), (660, 719, 650, 580), (555, 610, 719, 660), (610, 567, 659, 719), (672, 720, 677, 586), (575, 648, 720, 672), (648, 577, 673, 720), (653, 721, 649, 579), (568, 645, 721, 653), (679, 721, 741, 740), (646, 722, 680, 588), (554, 656, 722, 646), (656, 578, 655, 722), (655, 723, 681, 590), (578, 632, 723, 655), (632, 579, 649, 723), (623, 724, 666, 583), (682, 574, 611, 724), (678, 588, 674, 725), (686, 726, 678, 591), (544, 664, 726, 686), (664, 554, 646, 726), (661, 727, 604, 547), (549, 608, 727, 661), (608, 550, 662, 727), (591, 678, 729, 728), (731, 733, 730, 566), (683, 732, 733, 731), (676, 590, 683, 731), (590, 681, 732, 683), (576, 676, 731, 566), (658, 576, 566, 730), (736, 737, 735, 734), (712, 675, 735, 737), (675, 589, 734, 735), (589, 679, 736, 734), (741, 745, 749, 747), (721, 645, 739, 741), (587, 679, 740, 738), (645, 587, 738, 739), (743, 742, 744, 745), (741, 739, 743, 745), (738, 740, 744, 742), (739, 738, 742, 743), (746, 747, 749, 748), (744, 740, 746, 748), (745, 744, 748, 749), (740, 741, 747, 746), (287, 337, 729, 678), (287, 678, 725, 333), (291, 333, 725, 682), (291, 682, 724, 332), (336, 728, 729, 337), (336, 153, 523, 728), (106, 475, 523, 153), (106, 150, 520, 475), (110, 479, 520, 150), (110, 149, 519, 479), (236, 332, 724, 623), (236, 623, 519, 149)])
me_cube_001.materials.append(mat_material)
me_cube_001.use_remesh_preserve_volume = False
me_cube_001.use_remesh_preserve_attributes = False
me_cube_001.use_mirror_vertex_groups = False
me_cube_001.update()

# ---- objects
ob_cube = bpy.data.objects.new('Cube', me_cube_001)
ob_lamp = bpy.data.objects.new('Lamp', light_lamp)
ob_camera = bpy.data.objects.new('Camera', cam_camera)

# ---- transforms, parenting, visibility, modifiers, constraints
ob_cube.location = (0.0, 0.0, 0.0)
ob_cube.lock_rotations_4d = False
ob_cube.empty_display_type = 'ARROWS'
ob_cube.lineart.crease_threshold = 0.0
ob_lamp.location = (4.076, 1.005, 5.904)
ob_lamp.rotation_euler = (0.6503, 0.05522, 1.866)
ob_lamp.lock_rotations_4d = False
ob_lamp.empty_display_type = 'ARROWS'
ob_lamp.color = (0.0, 0.0, 0.0, 0.0)
ob_lamp.lineart.crease_threshold = 0.0
ob_camera.location = (7.481, -6.508, 5.344)
ob_camera.rotation_euler = (1.109, 0.01082, 0.8149)
ob_camera.lock_rotations_4d = False
ob_camera.empty_display_type = 'ARROWS'
ob_camera.color = (0.0, 0.0, 0.0, 0.0)
ob_camera.display_type = 'WIRE'
ob_camera.lineart.crease_threshold = 0.0

# ---- collection membership
col_collection_1.objects.link(ob_cube)
col_collection_1.objects.link(ob_lamp)
col_collection_1.objects.link(ob_camera)

# ---- scene / render settings (as saved in the file)
scene.camera = ob_camera
scene.frame_start = 1; scene.frame_end = 250; scene.frame_set(1)
scene.render.engine = 'BLENDER_EEVEE_NEXT'
scene.render.resolution_percentage = 50
scene.render.dither_intensity = 0.0
scene.cycles.use_denoising = False
scene.cycles.samples = 10
scene.cycles.sampling_pattern = 'TABULATED_SOBOL'
scene.cycles.light_sampling_threshold = 0.0
scene.cycles.use_adaptive_sampling = False
scene.cycles.use_light_tree = False
scene.cycles.blur_glossy = 0.0
scene.cycles.volume_bounces = 1
scene.cycles.pixel_filter_type = 'GAUSSIAN'
scene.cycles.sample_clamp_indirect = 0.0
scene.view_settings.view_transform = 'Standard'
bpy.context.view_layer.update()
